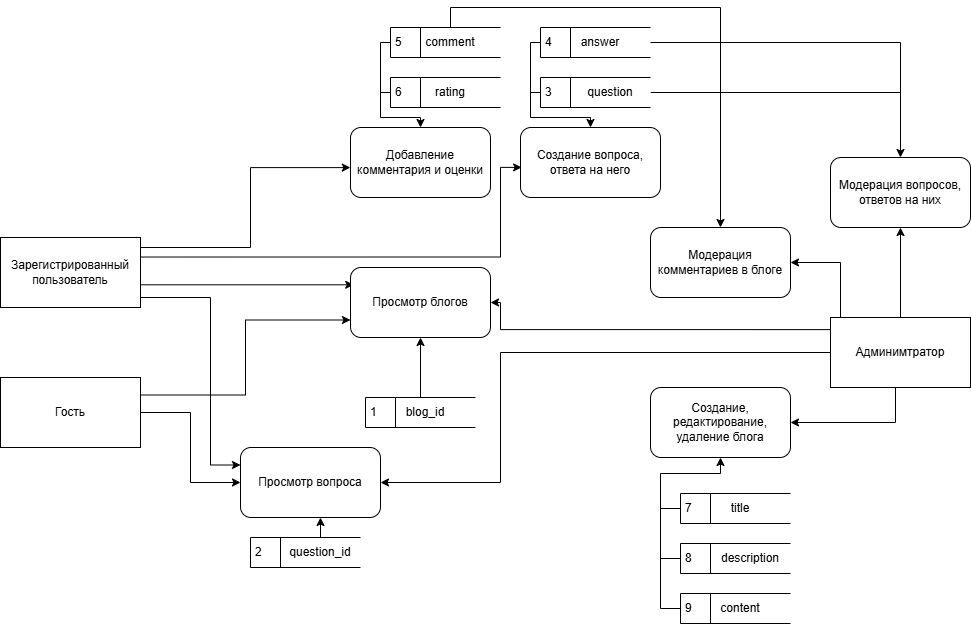

The diagram above was exported from draw.io. Its source (the exported page's mxGraphModel, read from the mxfile embedded in the PNG):
<mxGraphModel dx="1042" dy="562" grid="1" gridSize="10" guides="1" tooltips="1" connect="1" arrows="1" fold="1" page="1" pageScale="1" pageWidth="1169" pageHeight="827" math="0" shadow="0">
  <root>
    <mxCell id="0" />
    <mxCell id="1" parent="0" />
    <mxCell id="iD19RxIG-7md3nA6UZsq-10" style="edgeStyle=orthogonalEdgeStyle;rounded=0;orthogonalLoop=1;jettySize=auto;html=1;strokeWidth=1;flowAnimation=0;exitX=1;exitY=0.25;exitDx=0;exitDy=0;entryX=-0.001;entryY=0.573;entryDx=0;entryDy=0;entryPerimeter=0;" parent="1" source="iD19RxIG-7md3nA6UZsq-1" target="iD19RxIG-7md3nA6UZsq-9" edge="1">
      <mxGeometry relative="1" as="geometry">
        <mxPoint x="450" y="284" as="targetPoint" />
        <Array as="points">
          <mxPoint x="240" y="374" />
          <mxPoint x="350" y="374" />
          <mxPoint x="350" y="294" />
        </Array>
      </mxGeometry>
    </mxCell>
    <mxCell id="iD19RxIG-7md3nA6UZsq-11" style="edgeStyle=orthogonalEdgeStyle;rounded=0;orthogonalLoop=1;jettySize=auto;html=1;entryX=0.023;entryY=0.247;entryDx=0;entryDy=0;entryPerimeter=0;" parent="1" target="iD19RxIG-7md3nA6UZsq-4" edge="1">
      <mxGeometry relative="1" as="geometry">
        <mxPoint x="240" y="394" as="sourcePoint" />
        <mxPoint x="339.9999999999999" y="395.00999999999993" as="targetPoint" />
        <Array as="points">
          <mxPoint x="240" y="411" />
        </Array>
      </mxGeometry>
    </mxCell>
    <mxCell id="iD19RxIG-7md3nA6UZsq-15" style="edgeStyle=orthogonalEdgeStyle;rounded=0;orthogonalLoop=1;jettySize=auto;html=1;entryX=0;entryY=0.25;entryDx=0;entryDy=0;" parent="1" source="iD19RxIG-7md3nA6UZsq-1" target="iD19RxIG-7md3nA6UZsq-13" edge="1">
      <mxGeometry relative="1" as="geometry">
        <Array as="points">
          <mxPoint x="310" y="424" />
          <mxPoint x="310" y="591" />
        </Array>
      </mxGeometry>
    </mxCell>
    <mxCell id="iD19RxIG-7md3nA6UZsq-17" style="edgeStyle=orthogonalEdgeStyle;rounded=0;orthogonalLoop=1;jettySize=auto;html=1;exitX=0.996;exitY=0.279;exitDx=0;exitDy=0;exitPerimeter=0;entryX=0.008;entryY=0.57;entryDx=0;entryDy=0;entryPerimeter=0;" parent="1" source="iD19RxIG-7md3nA6UZsq-1" target="iD19RxIG-7md3nA6UZsq-16" edge="1">
      <mxGeometry relative="1" as="geometry">
        <mxPoint x="240" y="314" as="sourcePoint" />
        <mxPoint x="440" y="354" as="targetPoint" />
        <Array as="points">
          <mxPoint x="600" y="384" />
          <mxPoint x="600" y="294" />
        </Array>
      </mxGeometry>
    </mxCell>
    <mxCell id="iD19RxIG-7md3nA6UZsq-1" value="Зарегистрированный пользователь" style="html=1;dashed=0;whiteSpace=wrap;" parent="1" vertex="1">
      <mxGeometry x="100" y="364" width="140" height="70" as="geometry" />
    </mxCell>
    <mxCell id="iD19RxIG-7md3nA6UZsq-40" style="edgeStyle=orthogonalEdgeStyle;rounded=0;orthogonalLoop=1;jettySize=auto;html=1;entryX=1;entryY=0.5;entryDx=0;entryDy=0;exitX=0;exitY=0.173;exitDx=0;exitDy=0;exitPerimeter=0;" parent="1" source="iD19RxIG-7md3nA6UZsq-2" target="iD19RxIG-7md3nA6UZsq-4" edge="1">
      <mxGeometry relative="1" as="geometry">
        <Array as="points">
          <mxPoint x="600" y="456" />
          <mxPoint x="600" y="429" />
        </Array>
      </mxGeometry>
    </mxCell>
    <mxCell id="iD19RxIG-7md3nA6UZsq-45" style="edgeStyle=orthogonalEdgeStyle;rounded=0;orthogonalLoop=1;jettySize=auto;html=1;entryX=1;entryY=0.5;entryDx=0;entryDy=0;" parent="1" source="iD19RxIG-7md3nA6UZsq-2" target="iD19RxIG-7md3nA6UZsq-13" edge="1">
      <mxGeometry relative="1" as="geometry">
        <Array as="points">
          <mxPoint x="600" y="479" />
          <mxPoint x="600" y="609" />
        </Array>
      </mxGeometry>
    </mxCell>
    <mxCell id="iD19RxIG-7md3nA6UZsq-46" style="edgeStyle=orthogonalEdgeStyle;rounded=0;orthogonalLoop=1;jettySize=auto;html=1;entryX=1;entryY=0.5;entryDx=0;entryDy=0;" parent="1" source="iD19RxIG-7md3nA6UZsq-2" target="iD19RxIG-7md3nA6UZsq-25" edge="1">
      <mxGeometry relative="1" as="geometry">
        <Array as="points">
          <mxPoint x="940" y="389" />
        </Array>
      </mxGeometry>
    </mxCell>
    <mxCell id="iD19RxIG-7md3nA6UZsq-48" style="edgeStyle=orthogonalEdgeStyle;rounded=0;orthogonalLoop=1;jettySize=auto;html=1;entryX=0.5;entryY=1;entryDx=0;entryDy=0;" parent="1" source="iD19RxIG-7md3nA6UZsq-2" target="iD19RxIG-7md3nA6UZsq-26" edge="1">
      <mxGeometry relative="1" as="geometry" />
    </mxCell>
    <mxCell id="iD19RxIG-7md3nA6UZsq-51" style="edgeStyle=orthogonalEdgeStyle;rounded=0;orthogonalLoop=1;jettySize=auto;html=1;entryX=1;entryY=0.5;entryDx=0;entryDy=0;" parent="1" source="iD19RxIG-7md3nA6UZsq-2" target="iD19RxIG-7md3nA6UZsq-7" edge="1">
      <mxGeometry relative="1" as="geometry">
        <Array as="points">
          <mxPoint x="995" y="549" />
        </Array>
      </mxGeometry>
    </mxCell>
    <mxCell id="iD19RxIG-7md3nA6UZsq-2" value="Админимтратор" style="html=1;dashed=0;whiteSpace=wrap;" parent="1" vertex="1">
      <mxGeometry x="930" y="444" width="140" height="70" as="geometry" />
    </mxCell>
    <mxCell id="iD19RxIG-7md3nA6UZsq-12" style="edgeStyle=orthogonalEdgeStyle;rounded=0;orthogonalLoop=1;jettySize=auto;html=1;entryX=0;entryY=0.75;entryDx=0;entryDy=0;exitX=1;exitY=0.25;exitDx=0;exitDy=0;" parent="1" source="iD19RxIG-7md3nA6UZsq-3" target="iD19RxIG-7md3nA6UZsq-4" edge="1">
      <mxGeometry relative="1" as="geometry" />
    </mxCell>
    <mxCell id="iD19RxIG-7md3nA6UZsq-14" style="edgeStyle=orthogonalEdgeStyle;rounded=0;orthogonalLoop=1;jettySize=auto;html=1;entryX=0;entryY=0.5;entryDx=0;entryDy=0;" parent="1" source="iD19RxIG-7md3nA6UZsq-3" target="iD19RxIG-7md3nA6UZsq-13" edge="1">
      <mxGeometry relative="1" as="geometry" />
    </mxCell>
    <mxCell id="iD19RxIG-7md3nA6UZsq-3" value="Гость" style="html=1;dashed=0;whiteSpace=wrap;" parent="1" vertex="1">
      <mxGeometry x="100" y="504" width="140" height="70" as="geometry" />
    </mxCell>
    <mxCell id="iD19RxIG-7md3nA6UZsq-4" value="Просмотр блогов" style="rounded=1;whiteSpace=wrap;html=1;" parent="1" vertex="1">
      <mxGeometry x="450" y="394" width="140" height="70" as="geometry" />
    </mxCell>
    <mxCell id="iD19RxIG-7md3nA6UZsq-7" value="Создание, редактирование, удаление блога" style="rounded=1;whiteSpace=wrap;html=1;" parent="1" vertex="1">
      <mxGeometry x="750" y="514" width="140" height="70" as="geometry" />
    </mxCell>
    <mxCell id="iD19RxIG-7md3nA6UZsq-9" value="Добавление комментария и оценки" style="rounded=1;whiteSpace=wrap;html=1;" parent="1" vertex="1">
      <mxGeometry x="450" y="254" width="140" height="70" as="geometry" />
    </mxCell>
    <mxCell id="iD19RxIG-7md3nA6UZsq-13" value="Просмотр вопроса" style="rounded=1;whiteSpace=wrap;html=1;" parent="1" vertex="1">
      <mxGeometry x="340" y="574" width="140" height="70" as="geometry" />
    </mxCell>
    <mxCell id="iD19RxIG-7md3nA6UZsq-16" value="Создание вопроса, ответа на него" style="rounded=1;whiteSpace=wrap;html=1;" parent="1" vertex="1">
      <mxGeometry x="620" y="254" width="140" height="70" as="geometry" />
    </mxCell>
    <mxCell id="DcRuyUyVqODYVJJy-fKT-2" style="edgeStyle=orthogonalEdgeStyle;rounded=0;orthogonalLoop=1;jettySize=auto;html=1;entryX=0.5;entryY=1;entryDx=0;entryDy=0;" edge="1" parent="1" source="iD19RxIG-7md3nA6UZsq-19" target="iD19RxIG-7md3nA6UZsq-4">
      <mxGeometry relative="1" as="geometry" />
    </mxCell>
    <mxCell id="iD19RxIG-7md3nA6UZsq-19" value="1" style="html=1;dashed=0;whiteSpace=wrap;shape=mxgraph.dfd.dataStoreID;align=left;spacingLeft=3;points=[[0,0],[0.5,0],[1,0],[0,0.5],[1,0.5],[0,1],[0.5,1],[1,1]];" parent="1" vertex="1">
      <mxGeometry x="465" y="524" width="110" height="30" as="geometry" />
    </mxCell>
    <mxCell id="iD19RxIG-7md3nA6UZsq-21" value="blog_id" style="text;html=1;align=center;verticalAlign=middle;whiteSpace=wrap;rounded=0;" parent="1" vertex="1">
      <mxGeometry x="495" y="524" width="60" height="30" as="geometry" />
    </mxCell>
    <mxCell id="iD19RxIG-7md3nA6UZsq-22" value="2" style="html=1;dashed=0;whiteSpace=wrap;shape=mxgraph.dfd.dataStoreID;align=left;spacingLeft=3;points=[[0,0],[0.5,0],[1,0],[0,0.5],[1,0.5],[0,1],[0.5,1],[1,1]];" parent="1" vertex="1">
      <mxGeometry x="350" y="664" width="110" height="30" as="geometry" />
    </mxCell>
    <mxCell id="iD19RxIG-7md3nA6UZsq-23" value="question_id" style="text;html=1;align=center;verticalAlign=middle;whiteSpace=wrap;rounded=0;" parent="1" vertex="1">
      <mxGeometry x="390" y="664" width="60" height="30" as="geometry" />
    </mxCell>
    <mxCell id="iD19RxIG-7md3nA6UZsq-25" value="Модерация комментариев в блоге" style="rounded=1;whiteSpace=wrap;html=1;" parent="1" vertex="1">
      <mxGeometry x="750" y="354" width="140" height="70" as="geometry" />
    </mxCell>
    <mxCell id="iD19RxIG-7md3nA6UZsq-26" value="Модерация вопросов, ответов на них" style="rounded=1;whiteSpace=wrap;html=1;" parent="1" vertex="1">
      <mxGeometry x="930" y="284" width="140" height="70" as="geometry" />
    </mxCell>
    <mxCell id="iD19RxIG-7md3nA6UZsq-32" style="edgeStyle=orthogonalEdgeStyle;rounded=0;orthogonalLoop=1;jettySize=auto;html=1;entryX=0.5;entryY=0;entryDx=0;entryDy=0;" parent="1" source="iD19RxIG-7md3nA6UZsq-27" target="iD19RxIG-7md3nA6UZsq-16" edge="1">
      <mxGeometry relative="1" as="geometry">
        <Array as="points">
          <mxPoint x="630" y="219" />
          <mxPoint x="630" y="244" />
          <mxPoint x="690" y="244" />
        </Array>
      </mxGeometry>
    </mxCell>
    <mxCell id="iD19RxIG-7md3nA6UZsq-49" style="edgeStyle=orthogonalEdgeStyle;rounded=0;orthogonalLoop=1;jettySize=auto;html=1;" parent="1" source="iD19RxIG-7md3nA6UZsq-27" target="iD19RxIG-7md3nA6UZsq-26" edge="1">
      <mxGeometry relative="1" as="geometry" />
    </mxCell>
    <mxCell id="iD19RxIG-7md3nA6UZsq-27" value="3" style="html=1;dashed=0;whiteSpace=wrap;shape=mxgraph.dfd.dataStoreID;align=left;spacingLeft=3;points=[[0,0],[0.5,0],[1,0],[0,0.5],[1,0.5],[0,1],[0.5,1],[1,1]];" parent="1" vertex="1">
      <mxGeometry x="640" y="204" width="110" height="30" as="geometry" />
    </mxCell>
    <mxCell id="iD19RxIG-7md3nA6UZsq-28" value="question" style="text;html=1;align=center;verticalAlign=middle;whiteSpace=wrap;rounded=0;" parent="1" vertex="1">
      <mxGeometry x="680" y="204" width="60" height="30" as="geometry" />
    </mxCell>
    <mxCell id="iD19RxIG-7md3nA6UZsq-33" style="edgeStyle=orthogonalEdgeStyle;rounded=0;orthogonalLoop=1;jettySize=auto;html=1;endArrow=none;startFill=0;" parent="1" source="iD19RxIG-7md3nA6UZsq-30" edge="1">
      <mxGeometry relative="1" as="geometry">
        <mxPoint x="630" y="224" as="targetPoint" />
        <Array as="points">
          <mxPoint x="630" y="169" />
        </Array>
      </mxGeometry>
    </mxCell>
    <mxCell id="iD19RxIG-7md3nA6UZsq-30" value="4" style="html=1;dashed=0;whiteSpace=wrap;shape=mxgraph.dfd.dataStoreID;align=left;spacingLeft=3;points=[[0,0],[0.5,0],[1,0],[0,0.5],[1,0.5],[0,1],[0.5,1],[1,1]];" parent="1" vertex="1">
      <mxGeometry x="640" y="154" width="110" height="30" as="geometry" />
    </mxCell>
    <mxCell id="iD19RxIG-7md3nA6UZsq-31" value="answer" style="text;html=1;align=center;verticalAlign=middle;whiteSpace=wrap;rounded=0;" parent="1" vertex="1">
      <mxGeometry x="670" y="154" width="60" height="30" as="geometry" />
    </mxCell>
    <mxCell id="iD19RxIG-7md3nA6UZsq-39" style="edgeStyle=orthogonalEdgeStyle;rounded=0;orthogonalLoop=1;jettySize=auto;html=1;endArrow=none;startFill=0;" parent="1" source="iD19RxIG-7md3nA6UZsq-34" edge="1">
      <mxGeometry relative="1" as="geometry">
        <mxPoint x="480" y="219" as="targetPoint" />
        <Array as="points">
          <mxPoint x="480" y="219" />
        </Array>
      </mxGeometry>
    </mxCell>
    <mxCell id="iD19RxIG-7md3nA6UZsq-34" value="6" style="html=1;dashed=0;whiteSpace=wrap;shape=mxgraph.dfd.dataStoreID;align=left;spacingLeft=3;points=[[0,0],[0.5,0],[1,0],[0,0.5],[1,0.5],[0,1],[0.5,1],[1,1]];" parent="1" vertex="1">
      <mxGeometry x="490" y="204" width="110" height="30" as="geometry" />
    </mxCell>
    <mxCell id="iD19RxIG-7md3nA6UZsq-35" value="rating" style="text;html=1;align=center;verticalAlign=middle;whiteSpace=wrap;rounded=0;" parent="1" vertex="1">
      <mxGeometry x="520" y="204" width="60" height="30" as="geometry" />
    </mxCell>
    <mxCell id="iD19RxIG-7md3nA6UZsq-38" style="edgeStyle=orthogonalEdgeStyle;rounded=0;orthogonalLoop=1;jettySize=auto;html=1;entryX=0.5;entryY=0;entryDx=0;entryDy=0;" parent="1" source="iD19RxIG-7md3nA6UZsq-36" target="iD19RxIG-7md3nA6UZsq-9" edge="1">
      <mxGeometry relative="1" as="geometry">
        <Array as="points">
          <mxPoint x="480" y="169" />
          <mxPoint x="480" y="244" />
          <mxPoint x="520" y="244" />
        </Array>
      </mxGeometry>
    </mxCell>
    <mxCell id="iD19RxIG-7md3nA6UZsq-47" style="edgeStyle=orthogonalEdgeStyle;rounded=0;orthogonalLoop=1;jettySize=auto;html=1;exitX=0.5;exitY=0;exitDx=0;exitDy=0;entryX=0.5;entryY=0;entryDx=0;entryDy=0;" parent="1" source="iD19RxIG-7md3nA6UZsq-37" target="iD19RxIG-7md3nA6UZsq-25" edge="1">
      <mxGeometry relative="1" as="geometry">
        <Array as="points">
          <mxPoint x="550" y="134" />
          <mxPoint x="820" y="134" />
        </Array>
      </mxGeometry>
    </mxCell>
    <mxCell id="iD19RxIG-7md3nA6UZsq-36" value="5" style="html=1;dashed=0;whiteSpace=wrap;shape=mxgraph.dfd.dataStoreID;align=left;spacingLeft=3;points=[[0,0],[0.5,0],[1,0],[0,0.5],[1,0.5],[0,1],[0.5,1],[1,1]];" parent="1" vertex="1">
      <mxGeometry x="490" y="154" width="110" height="30" as="geometry" />
    </mxCell>
    <mxCell id="iD19RxIG-7md3nA6UZsq-37" value="comment" style="text;html=1;align=center;verticalAlign=middle;whiteSpace=wrap;rounded=0;" parent="1" vertex="1">
      <mxGeometry x="520" y="154" width="60" height="30" as="geometry" />
    </mxCell>
    <mxCell id="iD19RxIG-7md3nA6UZsq-50" style="edgeStyle=orthogonalEdgeStyle;rounded=0;orthogonalLoop=1;jettySize=auto;html=1;endArrow=none;startFill=0;" parent="1" source="iD19RxIG-7md3nA6UZsq-30" edge="1">
      <mxGeometry relative="1" as="geometry">
        <mxPoint x="1000" y="250" as="targetPoint" />
        <Array as="points">
          <mxPoint x="1000" y="169" />
          <mxPoint x="1000" y="244" />
        </Array>
      </mxGeometry>
    </mxCell>
    <mxCell id="iD19RxIG-7md3nA6UZsq-61" style="edgeStyle=orthogonalEdgeStyle;rounded=0;orthogonalLoop=1;jettySize=auto;html=1;endArrow=none;startFill=0;" parent="1" source="iD19RxIG-7md3nA6UZsq-53" edge="1">
      <mxGeometry relative="1" as="geometry">
        <mxPoint x="760" y="635" as="targetPoint" />
      </mxGeometry>
    </mxCell>
    <mxCell id="iD19RxIG-7md3nA6UZsq-53" value="7" style="html=1;dashed=0;whiteSpace=wrap;shape=mxgraph.dfd.dataStoreID;align=left;spacingLeft=3;points=[[0,0],[0.5,0],[1,0],[0,0.5],[1,0.5],[0,1],[0.5,1],[1,1]];" parent="1" vertex="1">
      <mxGeometry x="780" y="620" width="110" height="30" as="geometry" />
    </mxCell>
    <mxCell id="iD19RxIG-7md3nA6UZsq-54" value="title" style="text;html=1;align=center;verticalAlign=middle;whiteSpace=wrap;rounded=0;" parent="1" vertex="1">
      <mxGeometry x="810" y="620" width="60" height="30" as="geometry" />
    </mxCell>
    <mxCell id="iD19RxIG-7md3nA6UZsq-60" style="edgeStyle=orthogonalEdgeStyle;rounded=0;orthogonalLoop=1;jettySize=auto;html=1;endArrow=none;startFill=0;" parent="1" source="iD19RxIG-7md3nA6UZsq-55" edge="1">
      <mxGeometry relative="1" as="geometry">
        <mxPoint x="760" y="685" as="targetPoint" />
      </mxGeometry>
    </mxCell>
    <mxCell id="iD19RxIG-7md3nA6UZsq-55" value="8" style="html=1;dashed=0;whiteSpace=wrap;shape=mxgraph.dfd.dataStoreID;align=left;spacingLeft=3;points=[[0,0],[0.5,0],[1,0],[0,0.5],[1,0.5],[0,1],[0.5,1],[1,1]];" parent="1" vertex="1">
      <mxGeometry x="780" y="670" width="110" height="30" as="geometry" />
    </mxCell>
    <mxCell id="iD19RxIG-7md3nA6UZsq-56" value="description" style="text;html=1;align=center;verticalAlign=middle;whiteSpace=wrap;rounded=0;" parent="1" vertex="1">
      <mxGeometry x="820" y="670" width="60" height="30" as="geometry" />
    </mxCell>
    <mxCell id="iD19RxIG-7md3nA6UZsq-59" style="edgeStyle=orthogonalEdgeStyle;rounded=0;orthogonalLoop=1;jettySize=auto;html=1;entryX=0.5;entryY=1;entryDx=0;entryDy=0;" parent="1" source="iD19RxIG-7md3nA6UZsq-57" target="iD19RxIG-7md3nA6UZsq-7" edge="1">
      <mxGeometry relative="1" as="geometry">
        <Array as="points">
          <mxPoint x="760" y="735" />
          <mxPoint x="760" y="600" />
          <mxPoint x="820" y="600" />
        </Array>
      </mxGeometry>
    </mxCell>
    <mxCell id="iD19RxIG-7md3nA6UZsq-57" value="9" style="html=1;dashed=0;whiteSpace=wrap;shape=mxgraph.dfd.dataStoreID;align=left;spacingLeft=3;points=[[0,0],[0.5,0],[1,0],[0,0.5],[1,0.5],[0,1],[0.5,1],[1,1]];" parent="1" vertex="1">
      <mxGeometry x="780" y="720" width="110" height="30" as="geometry" />
    </mxCell>
    <mxCell id="iD19RxIG-7md3nA6UZsq-58" value="content" style="text;html=1;align=center;verticalAlign=middle;whiteSpace=wrap;rounded=0;" parent="1" vertex="1">
      <mxGeometry x="810" y="720" width="60" height="30" as="geometry" />
    </mxCell>
    <mxCell id="DcRuyUyVqODYVJJy-fKT-1" style="edgeStyle=orthogonalEdgeStyle;rounded=0;orthogonalLoop=1;jettySize=auto;html=1;entryX=0.574;entryY=1.012;entryDx=0;entryDy=0;entryPerimeter=0;" edge="1" parent="1" source="iD19RxIG-7md3nA6UZsq-23" target="iD19RxIG-7md3nA6UZsq-13">
      <mxGeometry relative="1" as="geometry" />
    </mxCell>
  </root>
</mxGraphModel>